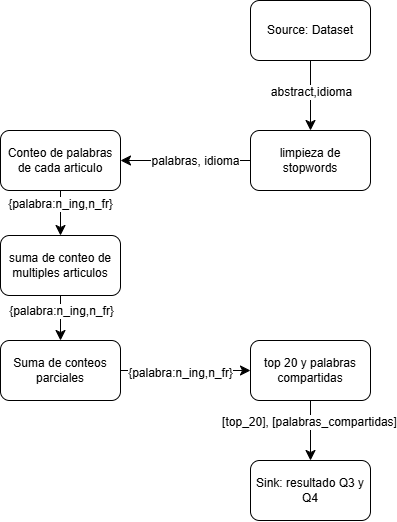

The diagram above was exported from draw.io. Its source (the exported page's mxGraphModel, read from the mxfile embedded in the PNG):
<mxGraphModel dx="1830" dy="580" grid="1" gridSize="10" guides="1" tooltips="1" connect="1" arrows="1" fold="1" page="1" pageScale="1" pageWidth="850" pageHeight="1100" math="0" shadow="0">
  <root>
    <mxCell id="0" />
    <mxCell id="1" parent="0" />
    <mxCell id="5yGavoWSunecXBcACENT-1" edge="1" parent="1" source="5yGavoWSunecXBcACENT-3" style="edgeStyle=orthogonalEdgeStyle;curved=1;rounded=0;curveGeometry=1;orthogonalLoop=1;jettySize=auto;html=1;fontSize=12;startSize=8;endSize=8;" target="5yGavoWSunecXBcACENT-6">
      <mxGeometry relative="1" as="geometry" />
    </mxCell>
    <mxCell id="5yGavoWSunecXBcACENT-2" connectable="0" parent="5yGavoWSunecXBcACENT-1" style="edgeLabel;html=1;align=center;verticalAlign=middle;resizable=0;points=[];fontSize=12;" value="abstract,idioma" vertex="1">
      <mxGeometry relative="1" x="-0.1188" as="geometry">
        <mxPoint as="offset" />
      </mxGeometry>
    </mxCell>
    <mxCell id="5yGavoWSunecXBcACENT-3" parent="1" style="rounded=1;whiteSpace=wrap;html=1;roundedPerimeter=1;" value="Source: Dataset" vertex="1">
      <mxGeometry height="60" width="120" x="630" y="410" as="geometry" />
    </mxCell>
    <mxCell id="5yGavoWSunecXBcACENT-4" edge="1" parent="1" source="5yGavoWSunecXBcACENT-6" style="edgeStyle=none;curved=1;rounded=0;curveGeometry=1;orthogonalLoop=1;jettySize=auto;html=1;fontSize=12;startSize=8;endSize=8;entryX=1;entryY=0.5;entryDx=0;entryDy=0;" target="5yGavoWSunecXBcACENT-15">
      <mxGeometry relative="1" as="geometry" />
    </mxCell>
    <mxCell id="5yGavoWSunecXBcACENT-5" connectable="0" parent="5yGavoWSunecXBcACENT-4" style="edgeLabel;html=1;align=center;verticalAlign=middle;resizable=0;points=[];fontSize=12;" value="palabras, idioma" vertex="1">
      <mxGeometry relative="1" x="-0.1439" as="geometry">
        <mxPoint as="offset" />
      </mxGeometry>
    </mxCell>
    <mxCell id="5yGavoWSunecXBcACENT-6" parent="1" style="rounded=1;whiteSpace=wrap;html=1;roundedPerimeter=1;" value="limpieza de stopwords" vertex="1">
      <mxGeometry height="60" width="120" x="630" y="540" as="geometry" />
    </mxCell>
    <mxCell id="5yGavoWSunecXBcACENT-7" edge="1" parent="1" source="5yGavoWSunecXBcACENT-9" style="edgeStyle=none;curved=1;rounded=0;curveGeometry=1;orthogonalLoop=1;jettySize=auto;html=1;entryX=0.5;entryY=0;entryDx=0;entryDy=0;fontSize=12;startSize=8;endSize=8;" target="5yGavoWSunecXBcACENT-12">
      <mxGeometry relative="1" as="geometry" />
    </mxCell>
    <mxCell id="5yGavoWSunecXBcACENT-8" connectable="0" parent="5yGavoWSunecXBcACENT-7" style="edgeLabel;html=1;align=center;verticalAlign=middle;resizable=0;points=[];fontSize=12;" value="{palabra:n_ing,n_fr}" vertex="1">
      <mxGeometry relative="1" x="-0.4602" y="-3" as="geometry">
        <mxPoint x="3" y="3" as="offset" />
      </mxGeometry>
    </mxCell>
    <mxCell id="5yGavoWSunecXBcACENT-9" parent="1" style="rounded=1;whiteSpace=wrap;html=1;roundedPerimeter=1;" value="suma de conteo de multiples articulos" vertex="1">
      <mxGeometry height="60" width="120" x="380" y="645" as="geometry" />
    </mxCell>
    <mxCell id="5yGavoWSunecXBcACENT-10" edge="1" parent="1" source="5yGavoWSunecXBcACENT-12" style="edgeStyle=none;curved=1;rounded=0;curveGeometry=1;orthogonalLoop=1;jettySize=auto;html=1;fontSize=12;startSize=8;endSize=8;entryX=0;entryY=0.5;entryDx=0;entryDy=0;" target="5yGavoWSunecXBcACENT-18">
      <mxGeometry relative="1" as="geometry">
        <mxPoint x="605.0000000000002" y="780" as="targetPoint" />
      </mxGeometry>
    </mxCell>
    <mxCell id="5yGavoWSunecXBcACENT-11" connectable="0" parent="5yGavoWSunecXBcACENT-10" style="edgeLabel;html=1;align=center;verticalAlign=middle;resizable=0;points=[];fontSize=12;" value="{palabra:n_ing,n_fr}" vertex="1">
      <mxGeometry relative="1" x="-0.0867" y="-2" as="geometry">
        <mxPoint as="offset" />
      </mxGeometry>
    </mxCell>
    <mxCell id="5yGavoWSunecXBcACENT-12" parent="1" style="rounded=1;whiteSpace=wrap;html=1;roundedPerimeter=1;" value="Suma de conteos parciales" vertex="1">
      <mxGeometry height="60" width="120" x="380" y="750" as="geometry" />
    </mxCell>
    <mxCell id="5yGavoWSunecXBcACENT-13" edge="1" parent="1" source="5yGavoWSunecXBcACENT-15" style="edgeStyle=none;curved=1;rounded=0;curveGeometry=1;orthogonalLoop=1;jettySize=auto;html=1;fontSize=12;startSize=8;endSize=8;" target="5yGavoWSunecXBcACENT-9">
      <mxGeometry relative="1" as="geometry" />
    </mxCell>
    <mxCell id="5yGavoWSunecXBcACENT-14" connectable="0" parent="5yGavoWSunecXBcACENT-13" style="edgeLabel;html=1;align=center;verticalAlign=middle;resizable=0;points=[];fontSize=12;" value="{palabra:n_ing,n_fr}" vertex="1">
      <mxGeometry relative="1" x="-0.4312" y="-1" as="geometry">
        <mxPoint as="offset" />
      </mxGeometry>
    </mxCell>
    <mxCell id="5yGavoWSunecXBcACENT-15" parent="1" style="rounded=1;whiteSpace=wrap;html=1;" value="Conteo de palabras de cada articulo" vertex="1">
      <mxGeometry height="60" width="120" x="380" y="540" as="geometry" />
    </mxCell>
    <mxCell id="5yGavoWSunecXBcACENT-16" edge="1" parent="1" source="5yGavoWSunecXBcACENT-18" style="edgeStyle=none;curved=1;rounded=0;curveGeometry=1;orthogonalLoop=1;jettySize=auto;html=1;fontSize=12;startSize=8;endSize=8;" target="5yGavoWSunecXBcACENT-19">
      <mxGeometry relative="1" as="geometry" />
    </mxCell>
    <mxCell id="5yGavoWSunecXBcACENT-17" connectable="0" parent="5yGavoWSunecXBcACENT-16" style="edgeLabel;html=1;align=center;verticalAlign=middle;resizable=0;points=[];fontSize=12;" value="[top_20], [palabras_compartidas]" vertex="1">
      <mxGeometry relative="1" x="-0.292" y="-2" as="geometry">
        <mxPoint as="offset" />
      </mxGeometry>
    </mxCell>
    <mxCell id="5yGavoWSunecXBcACENT-18" parent="1" style="rounded=1;whiteSpace=wrap;html=1;roundedPerimeter=1;" value="top 20 y palabras compartidas" vertex="1">
      <mxGeometry height="60" width="120" x="630" y="750" as="geometry" />
    </mxCell>
    <mxCell id="5yGavoWSunecXBcACENT-19" parent="1" style="rounded=1;whiteSpace=wrap;html=1;roundedPerimeter=1;" value="Sink: resultado Q3 y Q4" vertex="1">
      <mxGeometry height="60" width="120" x="630" y="870" as="geometry" />
    </mxCell>
  </root>
</mxGraphModel>